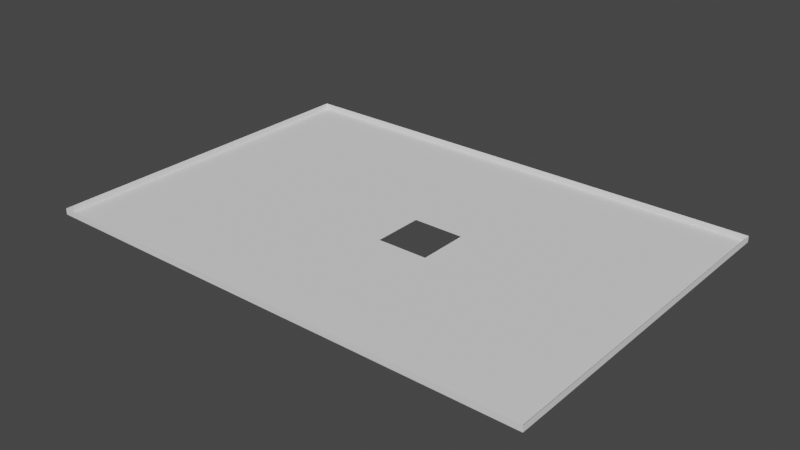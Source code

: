 # Source: dimensiones.229_hueco.blend  (saved by Blender 2.82.7; exported with 4.5.12 LTS)
import bpy
from mathutils import Matrix  # noqa: F401  (used for matrix-valued properties, if any)

bpy.ops.wm.read_factory_settings(use_empty=True)
scene = bpy.context.scene
scene.name = 'Scene'

# ---- world
world_world = bpy.data.worlds.new('World'); scene.world = world_world
world_world.use_nodes = True; world_world.node_tree.nodes.clear()
_N = world_world.node_tree.nodes; _L = world_world.node_tree.links
n0 = _N.new('ShaderNodeOutputWorld'); n0.name = 'World Output'; n0.location = (300, 300)
n1 = _N.new('ShaderNodeBackground'); n1.name = 'Background'; n1.location = (10, 300)
n1.inputs[0].default_value = (0.05088, 0.05088, 0.05088, 1.0)
_L.new(n1.outputs[0], n0.inputs[0])
n0.is_active_output = True
world_world.color = (0.05088, 0.05088, 0.05088)
world_world.use_sun_shadow = False
world_world.sun_shadow_jitter_overblur = 0.0

# ---- meshes
me_plane_032 = bpy.data.meshes.new('Plane.032')
me_plane_032.from_pydata([(-1.169, 1.066, 2.016), (-1.169, 0.889, 2.016), (-1.346, 1.066, 2.016), (-1.346, 0.8889, 2.016), (-1.169, 1.066, 1.946), (-1.346, 1.066, 1.946), (-1.346, 0.8889, 1.946), (-1.169, 0.889, 1.946), (-1.287, 1.066, 1.946), (-1.228, 1.066, 1.946), (-1.346, 0.948, 1.946), (-1.346, 1.007, 1.946), (-1.228, 0.889, 1.946), (-1.287, 0.8889, 1.946), (-1.169, 1.007, 1.946), (-1.169, 0.9481, 1.946), (-1.228, 1.007, 1.946), (-1.228, 0.9481, 1.946), (-1.287, 1.007, 1.946), (-1.287, 0.9481, 1.946), (-1.228, 0.9776, 1.946), (-1.287, 0.9776, 1.946), (-1.257, 1.007, 1.946), (-1.257, 0.9481, 1.946), (-1.257, 0.9776, 1.946), (-1.228, 0.9629, 1.946), (-1.287, 0.9628, 1.946), (-1.243, 1.007, 1.946), (-1.243, 0.9481, 1.946), (-1.228, 0.9924, 1.946), (-1.287, 0.9924, 1.946), (-1.272, 1.007, 1.946), (-1.272, 0.9481, 1.946), (-1.257, 0.9628, 1.946), (-1.257, 0.9924, 1.946), (-1.272, 0.9776, 1.946), (-1.272, 0.9924, 1.946), (-1.243, 0.9924, 1.946), (-1.243, 0.9629, 1.946), (-1.272, 0.9628, 1.946), (-1.228, 0.9555, 1.946), (-1.287, 0.9554, 1.946), (-1.235, 1.007, 1.946), (-1.235, 0.9481, 1.946), (-1.228, 0.985, 1.946), (-1.287, 0.985, 1.946), (-1.265, 1.007, 1.946), (-1.265, 0.9481, 1.946), (-1.257, 0.9555, 1.946), (-1.257, 0.985, 1.946), (-1.235, 0.9776, 1.946), (-1.265, 0.9776, 1.946), (-1.228, 0.9703, 1.946), (-1.287, 0.9702, 1.946), (-1.25, 1.007, 1.946), (-1.25, 0.9481, 1.946), (-1.228, 0.9998, 1.946), (-1.287, 0.9998, 1.946), (-1.279, 1.007, 1.946), (-1.279, 0.9481, 1.946), (-1.257, 0.9702, 1.946), (-1.257, 0.9998, 1.946), (-1.279, 0.9776, 1.946), (-1.272, 0.985, 1.946), (-1.272, 0.9998, 1.946), (-1.265, 0.9924, 1.946), (-1.279, 0.9924, 1.946), (-1.243, 0.9998, 1.946), (-1.235, 0.9924, 1.946), (-1.25, 0.9924, 1.946), (-1.243, 0.9555, 1.946), (-1.235, 0.9629, 1.946), (-1.25, 0.9629, 1.946), (-1.272, 0.9555, 1.946), (-1.272, 0.9702, 1.946), (-1.265, 0.9628, 1.946), (-1.279, 0.9628, 1.946), (-1.279, 0.9702, 1.946), (-1.265, 0.9702, 1.946), (-1.265, 0.9555, 1.946), (-1.235, 0.9702, 1.946), (-1.235, 0.9555, 1.946), (-1.25, 0.9998, 1.946), (-1.235, 0.9998, 1.946), (-1.235, 0.985, 1.946), (-1.279, 0.9998, 1.946), (-1.265, 0.9998, 1.946), (-1.265, 0.985, 1.946), (-1.279, 0.985, 1.946), (-1.25, 0.9555, 1.946), (-1.279, 0.9555, 1.946), (-1.257, 0.9813, 1.946), (-1.257, 0.9665, 1.946), (-1.246, 0.9924, 1.946), (-1.246, 0.9629, 1.946), (-1.257, 0.9887, 1.946), (-1.239, 0.9776, 1.946), (-1.257, 0.9739, 1.946), (-1.243, 0.9887, 1.946), (-1.239, 0.9924, 1.946), (-1.254, 0.9924, 1.946), (-1.239, 0.9629, 1.946), (-1.254, 0.9629, 1.946), (-1.235, 0.9666, 1.946), (-1.235, 0.9739, 1.946), (-1.239, 0.9702, 1.946), (-1.235, 0.9813, 1.946), (-1.235, 0.9887, 1.946), (-1.239, 0.985, 1.946), (-1.25, 0.9887, 1.946), (-1.254, 0.9887, 1.946), (-1.246, 0.9887, 1.946), (-1.239, 0.9887, 1.946), (-1.239, 0.9739, 1.946), (-1.239, 0.9666, 1.946), (-1.239, 0.9813, 1.946)], [], [(19, 10, 6, 13), (2, 5, 8, 9, 4, 0), (3, 6, 10, 11, 5, 2), (1, 7, 12, 13, 6, 3), (0, 4, 14, 15, 7, 1), (15, 17, 12, 7), (17, 43, 28, 55, 23, 47, 32, 59, 19, 13, 12), (4, 9, 16, 14), (14, 16, 56, 29, 44, 20, 52, 25, 40, 17, 15), (9, 8, 18, 58, 31, 46, 22, 54, 27, 42, 16), (90, 41, 19, 59), (8, 5, 11, 18), (18, 11, 10, 19, 41, 26, 53, 21, 45, 30, 57), (89, 48, 23, 55), (88, 45, 21, 62), (87, 63, 35, 51), (86, 64, 36, 65), (85, 57, 30, 66), (83, 67, 37, 99, 68), (82, 61, 34, 100, 69), (81, 70, 28, 43), (79, 73, 32, 47), (78, 74, 39, 75), (77, 53, 26, 76), (74, 77, 76, 39), (35, 62, 77, 74), (62, 21, 53, 77), (60, 78, 75, 33, 92), (24, 51, 78, 60, 97), (51, 35, 74, 78), (48, 79, 47, 23), (33, 75, 79, 48), (75, 39, 73, 79), (52, 80, 103, 71, 25), (20, 50, 104, 80, 52), (40, 81, 43, 17), (25, 71, 81, 40), (71, 101, 38, 70, 81), (67, 82, 69, 93, 37), (27, 54, 82, 67), (54, 22, 61, 82), (56, 83, 68, 29), (16, 42, 83, 56), (42, 27, 67, 83), (44, 84, 106, 50, 20), (29, 68, 107, 84, 44), (64, 85, 66, 36), (31, 58, 85, 64), (58, 18, 57, 85), (61, 86, 65, 34), (22, 46, 86, 61), (46, 31, 64, 86), (49, 87, 51, 24, 91), (34, 65, 87, 49, 95), (65, 36, 63, 87), (63, 88, 62, 35), (36, 66, 88, 63), (66, 30, 45, 88), (70, 89, 55, 28), (38, 94, 72, 89, 70), (72, 102, 33, 48, 89), (73, 90, 59, 32), (39, 76, 90, 73), (76, 26, 41, 90), (69, 100, 110, 109), (100, 34, 95, 110), (37, 93, 111, 98), (93, 69, 109, 111), (107, 112, 108, 84), (68, 99, 112, 107), (99, 37, 98, 112), (104, 113, 105, 80), (50, 96, 113, 104), (103, 114, 101, 71), (80, 105, 114, 103), (106, 115, 96, 50), (84, 108, 115, 106)])
_uv = me_plane_032.uv_layers.new(name='UVMap')
_uv.uv.foreach_set('vector', [0.8927, 0.1511, 0.8928, 0.1511, 0.8928, 0.1513, 0.8927, 0.1513, 0.8928, 0.1508, 0.8928, 0.1508, 0.8927, 0.1508, 0.8925, 0.1508, 0.8924, 0.1508, 0.8924, 0.1508, 0.8928, 0.1513, 0.8928, 0.1513, 0.8928, 0.1511, 0.8928, 0.151, 0.8928, 0.1508, 0.8928, 0.1508, 0.8924, 0.1513, 0.8924, 0.1513, 0.8925, 0.1513, 0.8927, 0.1513, 0.8928, 0.1513, 0.8928, 0.1513, 0.8924, 0.1508, 0.8924, 0.1508, 0.8924, 0.151, 0.8924, 0.1511, 0.8924, 0.1513, 0.8924, 0.1513, 0.8924, 0.1511, 0.8925, 0.1511, 0.8925, 0.1513, 0.8924, 0.1513, 0.8925, 0.1511, 0.8926, 0.1511, 0.8926, 0.1511, 0.8926, 0.1511, 0.8926, 0.1511, 0.8926, 0.1511, 0.8926, 0.1511, 0.8927, 0.1511, 0.8927, 0.1511, 0.8927, 0.1513, 0.8925, 0.1513, 0.8924, 0.1508, 0.8925, 0.1508, 0.8925, 0.151, 0.8924, 0.151, 0.8924, 0.151, 0.8925, 0.151, 0.8925, 0.151, 0.8925, 0.151, 0.8925, 0.151, 0.8925, 0.151, 0.8925, 0.1511, 0.8925, 0.1511, 0.8925, 0.1511, 0.8925, 0.1511, 0.8924, 0.1511, 0.8925, 0.1508, 0.8927, 0.1508, 0.8927, 0.151, 0.8927, 0.151, 0.8926, 0.151, 0.8926, 0.151, 0.8926, 0.151, 0.8926, 0.151, 0.8926, 0.151, 0.8926, 0.151, 0.8925, 0.151, 0.8927, 0.1511, 0.8927, 0.1511, 0.8927, 0.1511, 0.8927, 0.1511, 0.8927, 0.1508, 0.8928, 0.1508, 0.8928, 0.151, 0.8927, 0.151, 0.8927, 0.151, 0.8928, 0.151, 0.8928, 0.1511, 0.8927, 0.1511, 0.8927, 0.1511, 0.8927, 0.1511, 0.8927, 0.1511, 0.8927, 0.151, 0.8927, 0.151, 0.8927, 0.151, 0.8927, 0.151, 0.8926, 0.1511, 0.8926, 0.1511, 0.8926, 0.1511, 0.8926, 0.1511, 0.8927, 0.151, 0.8927, 0.151, 0.8927, 0.151, 0.8927, 0.151, 0.8926, 0.151, 0.8926, 0.151, 0.8926, 0.151, 0.8926, 0.151, 0.8926, 0.151, 0.8926, 0.151, 0.8926, 0.151, 0.8926, 0.151, 0.8927, 0.151, 0.8927, 0.151, 0.8927, 0.151, 0.8927, 0.151, 0.8926, 0.151, 0.8926, 0.151, 0.8926, 0.151, 0.8926, 0.151, 0.8926, 0.151, 0.8926, 0.151, 0.8926, 0.151, 0.8926, 0.151, 0.8926, 0.151, 0.8926, 0.151, 0.8926, 0.1511, 0.8926, 0.1511, 0.8926, 0.1511, 0.8926, 0.1511, 0.8926, 0.1511, 0.8926, 0.1511, 0.8926, 0.1511, 0.8926, 0.1511, 0.8926, 0.1511, 0.8926, 0.1511, 0.8926, 0.1511, 0.8926, 0.1511, 0.8927, 0.1511, 0.8927, 0.1511, 0.8927, 0.1511, 0.8927, 0.1511, 0.8926, 0.1511, 0.8927, 0.1511, 0.8927, 0.1511, 0.8926, 0.1511, 0.8926, 0.151, 0.8927, 0.151, 0.8927, 0.1511, 0.8926, 0.1511, 0.8927, 0.151, 0.8927, 0.151, 0.8927, 0.1511, 0.8927, 0.1511, 0.8926, 0.1511, 0.8926, 0.1511, 0.8926, 0.1511, 0.8926, 0.1511, 0.8926, 0.1511, 0.8926, 0.151, 0.8926, 0.151, 0.8926, 0.1511, 0.8926, 0.1511, 0.8926, 0.151, 0.8926, 0.151, 0.8926, 0.151, 0.8926, 0.1511, 0.8926, 0.1511, 0.8926, 0.1511, 0.8926, 0.1511, 0.8926, 0.1511, 0.8926, 0.1511, 0.8926, 0.1511, 0.8926, 0.1511, 0.8926, 0.1511, 0.8926, 0.1511, 0.8926, 0.1511, 0.8926, 0.1511, 0.8926, 0.1511, 0.8926, 0.1511, 0.8925, 0.1511, 0.8926, 0.1511, 0.8926, 0.1511, 0.8926, 0.1511, 0.8925, 0.1511, 0.8925, 0.151, 0.8926, 0.151, 0.8926, 0.151, 0.8926, 0.1511, 0.8925, 0.1511, 0.8925, 0.1511, 0.8926, 0.1511, 0.8926, 0.1511, 0.8925, 0.1511, 0.8925, 0.1511, 0.8926, 0.1511, 0.8926, 0.1511, 0.8925, 0.1511, 0.8926, 0.1511, 0.8926, 0.1511, 0.8926, 0.1511, 0.8926, 0.1511, 0.8926, 0.1511, 0.8926, 0.151, 0.8926, 0.151, 0.8926, 0.151, 0.8926, 0.151, 0.8926, 0.151, 0.8926, 0.151, 0.8926, 0.151, 0.8926, 0.151, 0.8926, 0.151, 0.8926, 0.151, 0.8926, 0.151, 0.8926, 0.151, 0.8926, 0.151, 0.8925, 0.151, 0.8926, 0.151, 0.8926, 0.151, 0.8925, 0.151, 0.8925, 0.151, 0.8926, 0.151, 0.8926, 0.151, 0.8925, 0.151, 0.8926, 0.151, 0.8926, 0.151, 0.8926, 0.151, 0.8926, 0.151, 0.8925, 0.151, 0.8926, 0.151, 0.8926, 0.151, 0.8926, 0.151, 0.8925, 0.151, 0.8925, 0.151, 0.8926, 0.151, 0.8926, 0.151, 0.8926, 0.151, 0.8925, 0.151, 0.8926, 0.151, 0.8927, 0.151, 0.8927, 0.151, 0.8926, 0.151, 0.8926, 0.151, 0.8927, 0.151, 0.8927, 0.151, 0.8926, 0.151, 0.8927, 0.151, 0.8927, 0.151, 0.8927, 0.151, 0.8927, 0.151, 0.8926, 0.151, 0.8926, 0.151, 0.8926, 0.151, 0.8926, 0.151, 0.8926, 0.151, 0.8926, 0.151, 0.8926, 0.151, 0.8926, 0.151, 0.8926, 0.151, 0.8926, 0.151, 0.8926, 0.151, 0.8926, 0.151, 0.8926, 0.151, 0.8926, 0.151, 0.8926, 0.151, 0.8926, 0.151, 0.8926, 0.151, 0.8926, 0.151, 0.8926, 0.151, 0.8926, 0.151, 0.8926, 0.151, 0.8926, 0.151, 0.8926, 0.151, 0.8926, 0.151, 0.8926, 0.151, 0.8926, 0.151, 0.8926, 0.151, 0.8927, 0.151, 0.8927, 0.151, 0.8926, 0.151, 0.8926, 0.151, 0.8927, 0.151, 0.8927, 0.151, 0.8926, 0.151, 0.8927, 0.151, 0.8927, 0.151, 0.8927, 0.151, 0.8927, 0.151, 0.8926, 0.1511, 0.8926, 0.1511, 0.8926, 0.1511, 0.8926, 0.1511, 0.8926, 0.1511, 0.8926, 0.1511, 0.8926, 0.1511, 0.8926, 0.1511, 0.8926, 0.1511, 0.8926, 0.1511, 0.8926, 0.1511, 0.8926, 0.1511, 0.8926, 0.1511, 0.8926, 0.1511, 0.8926, 0.1511, 0.8927, 0.1511, 0.8927, 0.1511, 0.8926, 0.1511, 0.8926, 0.1511, 0.8927, 0.1511, 0.8927, 0.1511, 0.8926, 0.1511, 0.8927, 0.1511, 0.8927, 0.1511, 0.8927, 0.1511, 0.8927, 0.1511, 0.8926, 0.151, 0.8926, 0.151, 0.8926, 0.151, 0.8926, 0.151, 0.8926, 0.151, 0.8926, 0.151, 0.8926, 0.151, 0.8926, 0.151, 0.8926, 0.151, 0.8926, 0.151, 0.8926, 0.151, 0.8926, 0.151, 0.8926, 0.151, 0.8926, 0.151, 0.8926, 0.151, 0.8926, 0.151, 0.8926, 0.151, 0.8926, 0.151, 0.8926, 0.151, 0.8926, 0.151, 0.8926, 0.151, 0.8926, 0.151, 0.8926, 0.151, 0.8926, 0.151, 0.8926, 0.151, 0.8926, 0.151, 0.8926, 0.151, 0.8926, 0.151, 0.8926, 0.151, 0.8926, 0.151, 0.8926, 0.1511, 0.8926, 0.1511, 0.8926, 0.151, 0.8926, 0.151, 0.8926, 0.151, 0.8926, 0.151, 0.8926, 0.1511, 0.8926, 0.1511, 0.8926, 0.1511, 0.8926, 0.1511, 0.8926, 0.1511, 0.8926, 0.1511, 0.8926, 0.1511, 0.8926, 0.1511, 0.8926, 0.151, 0.8926, 0.151, 0.8926, 0.151, 0.8926, 0.151, 0.8926, 0.151, 0.8926, 0.151, 0.8926, 0.151, 0.8926, 0.151])
me_plane_032.materials.append(None)
me_plane_032.use_remesh_preserve_volume = False
me_plane_032.use_remesh_preserve_attributes = False
me_plane_032.use_mirror_vertex_groups = False
me_plane_032.update()

# ---- objects
ob_dimensiones_024 = bpy.data.objects.new('dimensiones.024', me_plane_032)

# ---- transforms, parenting, visibility, modifiers, constraints
ob_dimensiones_024.location = (0.0, 0.0, 0.1723)
ob_dimensiones_024.scale = (32.5, 22.5, 1.0)
ob_dimensiones_024.lineart.crease_threshold = 0.0

# ---- collection membership
scene.collection.objects.link(ob_dimensiones_024)

# ---- scene / render settings (as saved in the file)
scene.frame_start = 1; scene.frame_end = 250; scene.frame_set(1)
scene.render.engine = 'BLENDER_EEVEE_NEXT'
scene.cycles.use_denoising = False
scene.cycles.samples = 128
scene.cycles.sampling_pattern = 'TABULATED_SOBOL'
scene.cycles.use_adaptive_sampling = False
scene.cycles.use_light_tree = False
scene.view_settings.view_transform = 'Filmic'
bpy.context.view_layer.update()

# ---- added for rendering (the .blend has no active camera and no usable light): camera, sun
cam_auto = bpy.data.cameras.new('AutoCamera')
cam_auto.lens = 50.0
cam_auto.sensor_width = 36.0
cam_auto.clip_end = 1000.0
ob_auto_camera = bpy.data.objects.new('AutoCamera', cam_auto)
scene.collection.objects.link(ob_auto_camera)
ob_auto_camera.location = (-34.3843, 14.2245, 7.33478)
ob_auto_camera.rotation_euler = (1.09748, -7.21219e-08, 0.694738)
scene.camera = ob_auto_camera
light_auto_sun = bpy.data.lights.new('AutoSun', 'SUN')
light_auto_sun.energy = 3.0
light_auto_sun.angle = 0.0523599
ob_auto_sun = bpy.data.objects.new('AutoSun', light_auto_sun)
scene.collection.objects.link(ob_auto_sun)
ob_auto_sun.rotation_euler = (0.872665, 0.174533, 0.523599)
bpy.context.view_layer.update()
